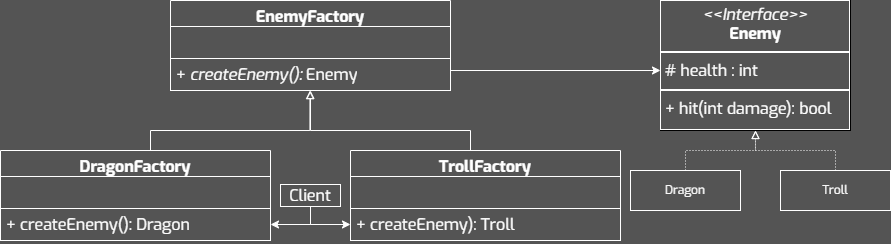

The diagram above was exported from draw.io. Its source (the exported page's mxGraphModel, read from the mxfile embedded in the PNG):
<mxGraphModel dx="1420" dy="822" grid="1" gridSize="10" guides="1" tooltips="1" connect="1" arrows="1" fold="1" page="1" pageScale="1" pageWidth="827" pageHeight="1169" background="#545454" math="0" shadow="0">
  <root>
    <mxCell id="0" />
    <mxCell id="1" parent="0" />
    <mxCell id="2" value="EnemyFactory" style="swimlane;fontStyle=1;align=center;verticalAlign=top;childLayout=stackLayout;horizontal=1;startSize=26;horizontalStack=0;resizeParent=1;resizeParentMax=0;resizeLast=0;collapsible=1;marginBottom=0;whiteSpace=wrap;fontFamily=Exo;fillColor=none;fontColor=#FFFFFF;strokeColor=#FFFFFF;fontSize=16;spacing=2;spacingTop=0;spacingBottom=0;html=1;" vertex="1" parent="1">
      <mxGeometry x="270" y="670" width="280" height="90" as="geometry" />
    </mxCell>
    <mxCell id="3" value="" style="text;align=left;verticalAlign=top;spacingLeft=4;spacingRight=4;overflow=hidden;rotatable=0;points=[[0,0.5],[1,0.5]];portConstraint=eastwest;whiteSpace=wrap;fontFamily=Exo;fontColor=#FFFFFF;strokeColor=#FFFFFF;fontSize=16;spacing=2;spacingTop=0;spacingBottom=0;html=1;" vertex="1" parent="2">
      <mxGeometry y="26" width="280" height="32" as="geometry" />
    </mxCell>
    <mxCell id="4" value="+ &lt;i&gt;createEnemy():&amp;nbsp;&lt;/i&gt;&lt;span style=&quot;text-align: center;&quot;&gt;Enemy&lt;/span&gt;&lt;div&gt;&lt;br&gt;&lt;/div&gt;&lt;div&gt;&lt;br&gt;&lt;/div&gt;" style="text;align=left;verticalAlign=top;spacingLeft=4;spacingRight=4;overflow=hidden;rotatable=0;points=[[0,0.5],[1,0.5]];portConstraint=eastwest;whiteSpace=wrap;fontFamily=Exo;fontColor=#FFFFFF;strokeColor=#FFFFFF;fontSize=16;spacing=2;spacingTop=0;spacingBottom=0;html=1;" vertex="1" parent="2">
      <mxGeometry y="58" width="280" height="32" as="geometry" />
    </mxCell>
    <mxCell id="5" value="" style="edgeStyle=orthogonalEdgeStyle;rounded=0;orthogonalLoop=1;jettySize=auto;html=1;strokeColor=#FFFFFF;entryX=0;entryY=0.5;entryDx=0;entryDy=0;" edge="1" source="7" target="14" parent="1">
      <mxGeometry relative="1" as="geometry">
        <Array as="points">
          <mxPoint x="410" y="894" />
        </Array>
      </mxGeometry>
    </mxCell>
    <mxCell id="6" style="edgeStyle=orthogonalEdgeStyle;rounded=0;orthogonalLoop=1;jettySize=auto;html=1;entryX=1;entryY=0.5;entryDx=0;entryDy=0;strokeColor=#FFFFFF;" edge="1" source="7" target="10" parent="1">
      <mxGeometry relative="1" as="geometry">
        <Array as="points">
          <mxPoint x="410" y="894" />
        </Array>
      </mxGeometry>
    </mxCell>
    <mxCell id="7" value="Client" style="whiteSpace=wrap;fontFamily=Exo;fillColor=none;fontColor=#FFFFFF;strokeColor=#FFFFFF;fontSize=16;spacing=2;spacingTop=0;spacingBottom=0;html=1;" vertex="1" parent="1">
      <mxGeometry x="380" y="854" width="60" height="22" as="geometry" />
    </mxCell>
    <mxCell id="8" value="DragonFactory" style="swimlane;fontStyle=1;align=center;verticalAlign=top;childLayout=stackLayout;horizontal=1;startSize=26;horizontalStack=0;resizeParent=1;resizeParentMax=0;resizeLast=0;collapsible=1;marginBottom=0;whiteSpace=wrap;fontFamily=Exo;fillColor=none;fontColor=#FFFFFF;strokeColor=#FFFFFF;fontSize=16;spacing=2;spacingTop=0;spacingBottom=0;html=1;" vertex="1" parent="1">
      <mxGeometry x="100" y="820" width="270" height="90" as="geometry" />
    </mxCell>
    <mxCell id="9" value="" style="text;align=left;verticalAlign=top;spacingLeft=4;spacingRight=4;overflow=hidden;rotatable=0;points=[[0,0.5],[1,0.5]];portConstraint=eastwest;whiteSpace=wrap;fontFamily=Exo;fontColor=#FFFFFF;strokeColor=#FFFFFF;fontSize=16;spacing=2;spacingTop=0;spacingBottom=0;html=1;" vertex="1" parent="8">
      <mxGeometry y="26" width="270" height="32" as="geometry" />
    </mxCell>
    <mxCell id="10" value="+ createEnemy():&amp;nbsp;&lt;span style=&quot;text-align: center;&quot;&gt;Dragon&lt;/span&gt;&lt;div&gt;&lt;br&gt;&lt;/div&gt;" style="text;align=left;verticalAlign=top;spacingLeft=4;spacingRight=4;overflow=hidden;rotatable=0;points=[[0,0.5],[1,0.5]];portConstraint=eastwest;whiteSpace=wrap;fontFamily=Exo;fontColor=#FFFFFF;strokeColor=#FFFFFF;fontSize=16;spacing=2;spacingTop=0;spacingBottom=0;html=1;" vertex="1" parent="8">
      <mxGeometry y="58" width="270" height="32" as="geometry" />
    </mxCell>
    <mxCell id="11" style="edgeStyle=orthogonalEdgeStyle;rounded=0;orthogonalLoop=1;jettySize=auto;html=1;entryX=0.498;entryY=1.004;entryDx=0;entryDy=0;entryPerimeter=0;endArrow=block;endFill=0;strokeColor=#FFFFFF;" edge="1" source="8" target="4" parent="1">
      <mxGeometry relative="1" as="geometry">
        <Array as="points">
          <mxPoint x="250" y="800" />
          <mxPoint x="410" y="800" />
          <mxPoint x="410" y="760" />
        </Array>
      </mxGeometry>
    </mxCell>
    <mxCell id="12" value="TrollFactory" style="swimlane;fontStyle=1;align=center;verticalAlign=top;childLayout=stackLayout;horizontal=1;startSize=26;horizontalStack=0;resizeParent=1;resizeParentMax=0;resizeLast=0;collapsible=1;marginBottom=0;whiteSpace=wrap;fontFamily=Exo;fillColor=none;fontColor=#FFFFFF;strokeColor=#FFFFFF;fontSize=16;spacing=2;spacingTop=0;spacingBottom=0;html=1;" vertex="1" parent="1">
      <mxGeometry x="450" y="820" width="270" height="90" as="geometry" />
    </mxCell>
    <mxCell id="13" value="" style="text;align=left;verticalAlign=top;spacingLeft=4;spacingRight=4;overflow=hidden;rotatable=0;points=[[0,0.5],[1,0.5]];portConstraint=eastwest;whiteSpace=wrap;fontFamily=Exo;fontColor=#FFFFFF;strokeColor=#FFFFFF;fontSize=16;spacing=2;spacingTop=0;spacingBottom=0;html=1;" vertex="1" parent="12">
      <mxGeometry y="26" width="270" height="32" as="geometry" />
    </mxCell>
    <mxCell id="14" value="+ createEnemy):&amp;nbsp;&lt;span style=&quot;text-align: center;&quot;&gt;Troll&lt;/span&gt;&lt;div&gt;&lt;br&gt;&lt;/div&gt;" style="text;align=left;verticalAlign=top;spacingLeft=4;spacingRight=4;overflow=hidden;rotatable=0;points=[[0,0.5],[1,0.5]];portConstraint=eastwest;whiteSpace=wrap;fontFamily=Exo;fontColor=#FFFFFF;strokeColor=#FFFFFF;fontSize=16;spacing=2;spacingTop=0;spacingBottom=0;html=1;" vertex="1" parent="12">
      <mxGeometry y="58" width="270" height="32" as="geometry" />
    </mxCell>
    <mxCell id="15" style="edgeStyle=orthogonalEdgeStyle;rounded=0;orthogonalLoop=1;jettySize=auto;html=1;endArrow=block;endFill=0;strokeColor=#FFFFFF;" edge="1" parent="1">
      <mxGeometry relative="1" as="geometry">
        <mxPoint x="570" y="820" as="sourcePoint" />
        <mxPoint x="410" y="760" as="targetPoint" />
        <Array as="points">
          <mxPoint x="570" y="800" />
          <mxPoint x="410" y="800" />
        </Array>
      </mxGeometry>
    </mxCell>
    <mxCell id="16" value="&lt;p style=&quot;margin: 4px 0px 0px; text-align: center; font-size: 16px;&quot;&gt;&lt;i style=&quot;font-size: 16px;&quot;&gt;&amp;lt;&amp;lt;Interface&amp;gt;&amp;gt;&lt;/i&gt;&lt;br style=&quot;font-size: 16px;&quot;&gt;&lt;b style=&quot;font-size: 16px;&quot;&gt;Enemy&lt;/b&gt;&lt;/p&gt;&lt;hr style=&quot;border-style: solid; font-size: 16px;&quot;&gt;&lt;p style=&quot;margin: 0px 0px 0px 4px; font-size: 16px;&quot;&gt;# health : int&lt;/p&gt;&lt;hr style=&quot;border-style: solid; font-size: 16px;&quot;&gt;&lt;p style=&quot;margin: 0px 0px 0px 4px; font-size: 16px;&quot;&gt;+ hit(int damage): bool&lt;/p&gt;" style="verticalAlign=top;align=left;overflow=fill;html=1;whiteSpace=wrap;fillColor=none;fontColor=#FFFFFF;labelBorderColor=#FFFFFF;fontSize=16;fontFamily=Exo;" vertex="1" parent="1">
      <mxGeometry x="760" y="670" width="190" height="130" as="geometry" />
    </mxCell>
    <mxCell id="17" style="edgeStyle=orthogonalEdgeStyle;rounded=0;orthogonalLoop=1;jettySize=auto;html=1;strokeColor=#FFFFFF;" edge="1" parent="1">
      <mxGeometry relative="1" as="geometry">
        <mxPoint x="760" y="740" as="targetPoint" />
        <mxPoint x="550" y="740" as="sourcePoint" />
      </mxGeometry>
    </mxCell>
    <mxCell id="18" style="edgeStyle=orthogonalEdgeStyle;rounded=0;orthogonalLoop=1;jettySize=auto;html=1;entryX=0.5;entryY=1;entryDx=0;entryDy=0;fontColor=#FFFFFF;strokeColor=#FFFFFF;endArrow=block;endFill=0;dashed=1;dashPattern=1 2;" edge="1" source="19" target="16" parent="1">
      <mxGeometry relative="1" as="geometry" />
    </mxCell>
    <mxCell id="19" value="Dragon" style="html=1;whiteSpace=wrap;fillColor=none;strokeColor=#FFFFFF;fontFamily=Exo;fontColor=#FFFFFF;" vertex="1" parent="1">
      <mxGeometry x="730" y="840" width="110" height="40" as="geometry" />
    </mxCell>
    <mxCell id="20" style="edgeStyle=orthogonalEdgeStyle;rounded=0;orthogonalLoop=1;jettySize=auto;html=1;entryX=0.5;entryY=1;entryDx=0;entryDy=0;strokeColor=#FFFFFF;endArrow=block;endFill=0;dashed=1;dashPattern=1 2;" edge="1" source="21" target="16" parent="1">
      <mxGeometry relative="1" as="geometry" />
    </mxCell>
    <mxCell id="21" value="Troll" style="html=1;whiteSpace=wrap;fillColor=none;strokeColor=#FFFFFF;fontFamily=Exo;fontColor=#FFFFFF;" vertex="1" parent="1">
      <mxGeometry x="880" y="840" width="110" height="40" as="geometry" />
    </mxCell>
  </root>
</mxGraphModel>